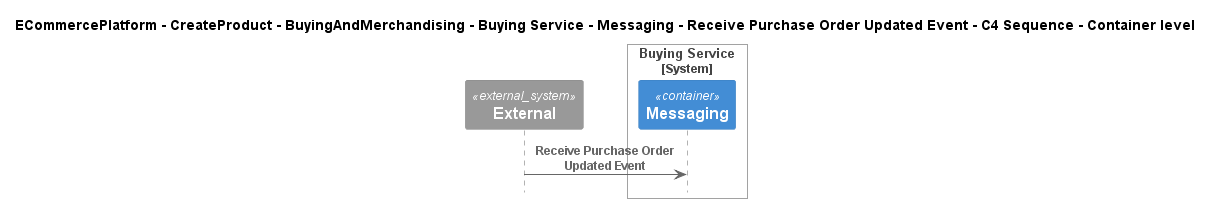

The diagram above was rendered by PlantUML. Its source (embedded in the PNG):
@startuml
!include ..\..\..\..\..\..\..\..\..\.c4s\C4_Sequence.puml

title ECommercePlatform - CreateProduct - BuyingAndMerchandising - Buying Service - Messaging - Receive Purchase Order Updated Event - C4 Sequence - Container level

System_Ext(C4InterFlow.SoftwareSystems.ExternalSystem, "External", "")

System_Boundary(ECommercePlatform.CreateProduct.BuyingAndMerchandising.SoftwareSystems.BuyingService, "Buying Service")
    Container(ECommercePlatform.CreateProduct.BuyingAndMerchandising.SoftwareSystems.BuyingService.Containers.Messaging, "Messaging", "", "")
Boundary_End()

Rel(C4InterFlow.SoftwareSystems.ExternalSystem, ECommercePlatform.CreateProduct.BuyingAndMerchandising.SoftwareSystems.BuyingService.Containers.Messaging, "Receive Purchase Order Updated Event")


@enduml